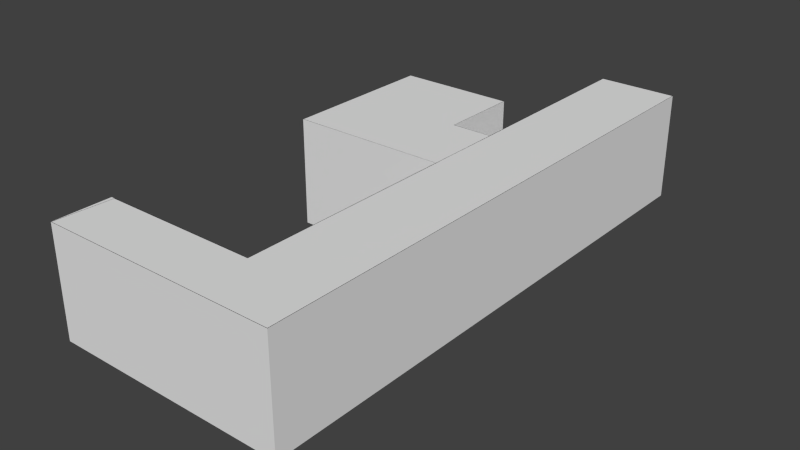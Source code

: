 # Source: Envi_001.blend  (saved by Blender 2.75.0; exported with 4.5.12 LTS)
import bpy
from mathutils import Matrix  # noqa: F401  (used for matrix-valued properties, if any)

bpy.ops.wm.read_factory_settings(use_empty=True)
scene = bpy.context.scene
scene.name = 'Scene'

# ---- collections
col_collection_1 = bpy.data.collections.new('Collection 1'); scene.collection.children.link(col_collection_1)

# ---- materials (node trees are filled in below, after node groups)
mat_door_hand = bpy.data.materials.new('Door_Hand')
mat_door_hand.alpha_threshold = 0.0
mat_door_hand.use_transparent_shadow = False
mat_door_hand.diffuse_color = (0.1424, 0.1088, 0.1088, 1.0)
mat_door_hand.roughness = 0.5
mat_door_wall = bpy.data.materials.new('Door_Wall')
mat_door_wall.alpha_threshold = 0.0
mat_door_wall.use_transparent_shadow = False
mat_door_wall.roughness = 0.5

# ---- material node trees

# ---- world
world_world = bpy.data.worlds.new('World'); scene.world = world_world
world_world.color = (0.05088, 0.05088, 0.05088)
world_world.use_sun_shadow = False
world_world.sun_shadow_jitter_overblur = 0.0
world_world.cycles.sampling_method = 'MANUAL'
world_world.cycles.sample_map_resolution = 256

# ---- meshes
me_cube_005 = bpy.data.meshes.new('Cube.005')
me_cube_005.from_pydata([(-4.0, -1.0, 0.0), (-4.0, 1.0, 0.0), (0.0, -1.0, 0.0), (0.0, 1.0, 0.0), (-4.0, 0.1478, 0.0), (-4.0, -0.8176, 0.0), (0.0, -0.8176, 0.0), (0.0, 0.1478, 0.0), (0.0, 6.028, 0.0), (0.0, -6.555, 0.0), (2.0, -1.0, 0.0), (2.0, 1.0, 0.0), (2.0, -0.8176, 0.0), (2.0, 0.1478, 0.0), (2.0, 6.028, 0.0), (2.0, -6.555, 0.0), (-1.021, 1.0, 0.0), (-1.0, -1.0, 0.0), (-1.0, -0.8176, 0.0), (-1.0, 0.1478, 0.0), (-4.0, 3.022, 0.0), (-1.021, 3.022, 0.0), (2.0, -8.0, 0.0), (-4.003, -8.0, 0.0), (-3.913, -6.555, 0.0), (-0.01447, 1.0, 0.0), (-0.01447, 0.1478, 0.0), (-3.973, -7.78, 0.0), (-3.943, -6.88, 0.0)], [], [(19, 7, 3, 16), (17, 2, 6, 18), (18, 6, 7, 19), (2, 9, 15, 10), (3, 7, 13, 11), (6, 12, 13, 7), (2, 10, 12, 6), (8, 3, 11, 14), (5, 18, 19, 4), (0, 17, 18, 5), (4, 19, 16, 1), (16, 21, 20, 1), (9, 24, 28, 27, 23, 22, 15), (7, 3, 25, 26)])
me_cube_005.use_remesh_preserve_volume = False
me_cube_005.use_remesh_preserve_attributes = False
me_cube_005.use_mirror_vertex_groups = False
me_cube_005.update()
me_cube_004 = bpy.data.meshes.new('Cube.004')
me_cube_004.from_pydata([(-4.0, -1.0, 2.75), (-4.0, 1.0, 2.75), (0.0, -1.0, 2.75), (0.0, 1.0, 2.75), (-4.0, -0.8176, 2.75), (-4.0, 0.1478, 2.75), (0.0, 6.028, 2.75), (0.0, -6.555, 2.75), (2.0, -1.0, 2.75), (2.0, 1.0, 2.75), (2.0, -0.8176, 2.75), (2.0, 0.1478, 2.75), (2.0, 6.028, 2.75), (2.0, -6.555, 2.75), (-1.021, 1.0, 2.75), (-1.0, -1.0, 2.75), (-4.0, 3.022, 2.75), (-1.021, 3.022, 2.75), (2.0, -8.0, 2.75), (-4.003, -6.555, 2.75), (-4.003, -8.0, 2.75)], [], [(13, 18, 20, 19), (1, 16, 17, 14, 3, 6, 12, 9, 11, 10, 8, 13, 7, 2, 15, 0, 4, 5)])
me_cube_004.use_remesh_preserve_volume = False
me_cube_004.use_remesh_preserve_attributes = False
me_cube_004.use_mirror_vertex_groups = False
me_cube_004.update()
me_cube_001 = bpy.data.meshes.new('Cube.001')
me_cube_001.from_pydata([(-0.02852, 0.1013, 0.8798), (-0.02852, 0.1013, 1.096), (-0.02852, 0.1859, 1.096), (0.0, 0.1013, 0.8798), (0.0, 0.1013, 1.096), (0.0, 0.1859, 1.096), (0.0, 0.1859, 0.8798), (-0.02852, 0.1859, 0.8798), (0.01982, 0.1013, 0.8798), (0.01982, 0.1013, 1.096), (0.01982, 0.1859, 1.096), (0.01982, 0.1859, 0.8798), (0.05111, 0.1583, 0.9875), (0.03547, 0.1583, 0.9875), (0.03546, 0.1294, 0.9904), (0.03546, 0.1424, 1.006), (0.01982, 0.1424, 1.006), (0.01982, 0.1294, 0.9904), (0.01982, 0.141, 0.9752), (0.05111, 0.141, 0.9752), (0.05111, 0.1294, 0.9904), (0.05111, 0.1424, 1.006), (0.01982, 0.1583, 0.9875), (0.03547, 0.141, 0.9752), (0.05111, 0.245, 0.962), (0.05111, 0.2623, 0.9743), (0.03547, 0.2623, 0.9743), (0.05111, 0.2464, 0.9931), (0.03546, 0.2464, 0.9931), (0.03547, 0.245, 0.962), (0.0, 0.05222, 0.06062), (0.0, 0.07351, 0.03933), (0.0, 0.05346, 0.06058), (0.0, 0.0535, 0.05226), (0.0, 0.05798, 0.04508), (0.0, 0.06515, 0.04061), (0.0, 0.9265, 0.03933), (0.0, 0.9478, 0.06062), (0.0, 0.9348, 0.04061), (0.0, 0.942, 0.04508), (0.0, 0.9465, 0.05226), (0.0, 0.07351, 1.957), (0.0, 0.05222, 1.936), (0.0, 0.05549, 1.936), (0.0, 0.06515, 1.956), (0.0, 0.05797, 1.951), (0.0, 0.0535, 1.944), (0.0, 0.9478, 1.936), (0.0, 0.9265, 1.957), (0.0, 0.9465, 1.944), (0.0, 0.942, 1.951), (0.0, 0.9348, 1.956), (-0.02852, 0.9265, 1.957), (-0.02852, 0.9478, 1.936), (-0.02852, 0.9348, 1.956), (-0.02852, 0.942, 1.951), (-0.02852, 0.9465, 1.944), (-0.02852, 0.05222, 1.936), (-0.02852, 0.07351, 1.957), (-0.02852, 0.05549, 1.936), (-0.02852, 0.0535, 1.944), (-0.02852, 0.05798, 1.951), (-0.02852, 0.06515, 1.956), (-0.02852, 0.9478, 0.06062), (-0.02852, 0.9265, 0.03933), (-0.02852, 0.9465, 0.05226), (-0.02852, 0.942, 0.04508), (-0.02852, 0.9348, 0.04061), (-0.02852, 0.07351, 0.03933), (-0.02852, 0.05222, 0.06062), (-0.02852, 0.05346, 0.06058), (-0.02852, 0.06515, 0.04061), (-0.02852, 0.05797, 0.04508), (-0.02852, 0.0535, 0.05226), (-0.04785, 0.1013, 0.8798), (-0.04785, 0.1013, 1.096), (-0.04785, 0.1859, 1.096), (-0.04785, 0.1859, 0.8798), (-0.07915, 0.1583, 0.9875), (-0.0635, 0.1583, 0.9875), (-0.0635, 0.1294, 0.9904), (-0.0635, 0.1424, 1.006), (-0.04785, 0.1424, 1.006), (-0.04785, 0.1294, 0.9904), (-0.04785, 0.141, 0.9752), (-0.07915, 0.141, 0.9752), (-0.07915, 0.1294, 0.9904), (-0.07915, 0.1424, 1.006), (-0.04785, 0.1583, 0.9875), (-0.0635, 0.141, 0.9752), (-0.07915, 0.245, 0.962), (-0.07915, 0.2623, 0.9743), (-0.0635, 0.2623, 0.9743), (-0.07915, 0.2464, 0.9931), (-0.0635, 0.2464, 0.9931), (-0.0635, 0.245, 0.962)], [], [(36, 31, 68, 64), (57, 59, 2, 1, 0, 70, 69), (43, 42, 30, 32, 3, 4, 5), (6, 7, 2, 5), (47, 49, 50, 51, 48, 41, 43, 5, 6, 3, 32, 31, 36, 38, 39, 40, 37), (52, 54, 55, 56, 53, 63, 65, 66, 67, 64, 68, 70, 0, 7, 2, 59, 58), (4, 1, 0, 3), (3, 0, 7, 6), (47, 37, 63, 53), (41, 48, 52, 58), (5, 2, 1, 4), (5, 10, 11, 6), (3, 8, 9, 4), (6, 11, 8, 3), (4, 9, 10, 5), (13, 26, 29, 23), (23, 19, 20, 14), (8, 18, 17, 16, 9), (11, 10, 9, 16, 22, 18, 8), (15, 28, 26, 13), (14, 20, 21, 15), (12, 21, 20, 19), (17, 14, 15, 16), (22, 13, 23, 18), (18, 23, 14, 17), (16, 15, 13, 22), (28, 27, 25, 26), (26, 25, 24, 29), (23, 29, 24, 19), (19, 24, 25, 12), (21, 27, 28, 15), (12, 25, 27, 21), (30, 33, 32), (33, 34, 32), (34, 35, 32), (35, 31, 32), (41, 44, 43), (44, 45, 43), (45, 46, 43), (46, 42, 43), (57, 60, 59), (60, 61, 59), (61, 62, 59), (62, 58, 59), (68, 71, 70), (71, 72, 70), (72, 73, 70), (73, 69, 70), (41, 58, 62, 44), (44, 62, 61, 45), (45, 61, 60, 46), (46, 60, 57, 42), (68, 31, 35, 71), (71, 35, 34, 72), (72, 34, 33, 73), (73, 33, 30, 69), (47, 53, 56, 49), (49, 56, 55, 50), (50, 55, 54, 51), (51, 54, 52, 48), (63, 37, 40, 65), (65, 40, 39, 66), (66, 39, 38, 67), (67, 38, 36, 64), (30, 42, 57, 69), (2, 7, 77, 76), (1, 2, 76, 75), (7, 0, 74, 77), (0, 1, 75, 74), (79, 89, 95, 92), (89, 80, 86, 85), (74, 75, 82, 83, 84), (77, 74, 84, 88, 82, 75, 76), (81, 79, 92, 94), (80, 81, 87, 86), (78, 85, 86, 87), (83, 82, 81, 80), (88, 84, 89, 79), (84, 83, 80, 89), (82, 88, 79, 81), (94, 92, 91, 93), (92, 95, 90, 91), (89, 85, 90, 95), (85, 78, 91, 90), (87, 81, 94, 93), (78, 87, 93, 91)])
me_cube_001.use_remesh_preserve_volume = False
me_cube_001.use_remesh_preserve_attributes = False
me_cube_001.use_mirror_vertex_groups = False
me_cube_001.update()
me_cube_002 = bpy.data.meshes.new('Cube.002')
me_cube_002.from_pydata([(-0.01437, -0.2003, -0.1118), (-0.01437, -0.2003, 0.1043), (-0.01437, -0.1157, 0.1043), (0.01415, -0.2003, -0.1118), (0.01415, -0.2003, 0.1043), (0.01415, -0.1157, 0.1043), (0.01415, -0.1157, -0.1118), (-0.01437, -0.1157, -0.1118), (0.03397, -0.2003, -0.1118), (0.03397, -0.2003, 0.1043), (0.03397, -0.1157, 0.1043), (0.03397, -0.1157, -0.1118), (0.06526, -0.1433, -0.004132), (0.04961, -0.1433, -0.004132), (0.04961, -0.1723, -0.001238), (0.04961, -0.1592, 0.01468), (0.03396, -0.1592, 0.01468), (0.03396, -0.1723, -0.001238), (0.03397, -0.1607, -0.01643), (0.06526, -0.1607, -0.01643), (0.06526, -0.1723, -0.001238), (0.06526, -0.1592, 0.01468), (0.03397, -0.1433, -0.004132), (0.04961, -0.1607, -0.01643), (0.06526, -0.05669, -0.02962), (0.06526, -0.03932, -0.01732), (0.04961, -0.03932, -0.01732), (0.06526, -0.05524, 0.001495), (0.04961, -0.05524, 0.001495), (0.04961, -0.05669, -0.02962), (0.01415, -0.2494, -0.931), (0.01415, -0.2281, -0.9523), (0.01415, -0.2482, -0.931), (0.01415, -0.2481, -0.9394), (0.01415, -0.2437, -0.9465), (0.01415, -0.2365, -0.951), (0.01415, 0.6249, -0.9523), (0.01415, 0.6461, -0.931), (0.01415, 0.6332, -0.951), (0.01415, 0.6404, -0.9465), (0.01415, 0.6449, -0.9394), (0.01415, -0.2281, 0.9652), (0.01415, -0.2494, 0.9439), (0.01415, -0.2461, 0.9442), (0.01415, -0.2365, 0.9639), (0.01415, -0.2437, 0.9594), (0.01415, -0.2481, 0.9523), (0.01415, 0.6461, 0.9439), (0.01415, 0.6249, 0.9652), (0.01415, 0.6449, 0.9523), (0.01415, 0.6404, 0.9594), (0.01415, 0.6332, 0.9639), (-0.01437, 0.6249, 0.9652), (-0.01437, 0.6461, 0.9439), (-0.01437, 0.6332, 0.9639), (-0.01437, 0.6404, 0.9594), (-0.01437, 0.6449, 0.9523), (-0.01437, -0.2494, 0.9439), (-0.01437, -0.2281, 0.9652), (-0.01437, -0.2461, 0.9442), (-0.01437, -0.2481, 0.9523), (-0.01437, -0.2437, 0.9594), (-0.01437, -0.2365, 0.9639), (-0.01437, 0.6461, -0.931), (-0.01437, 0.6249, -0.9523), (-0.01437, 0.6449, -0.9394), (-0.01437, 0.6404, -0.9465), (-0.01437, 0.6332, -0.951), (-0.01437, -0.2281, -0.9523), (-0.01437, -0.2494, -0.931), (-0.01437, -0.2482, -0.931), (-0.01437, -0.2365, -0.951), (-0.01437, -0.2437, -0.9465), (-0.01437, -0.2481, -0.9394), (-0.0337, -0.2003, -0.1118), (-0.0337, -0.2003, 0.1043), (-0.0337, -0.1157, 0.1043), (-0.0337, -0.1157, -0.1118), (-0.065, -0.1433, -0.004132), (-0.04935, -0.1433, -0.004132), (-0.04935, -0.1723, -0.001238), (-0.04935, -0.1592, 0.01468), (-0.0337, -0.1592, 0.01468), (-0.0337, -0.1723, -0.001238), (-0.0337, -0.1607, -0.01643), (-0.065, -0.1607, -0.01643), (-0.065, -0.1723, -0.001238), (-0.065, -0.1592, 0.01468), (-0.0337, -0.1433, -0.004132), (-0.04935, -0.1607, -0.01643), (-0.065, -0.05669, -0.02962), (-0.065, -0.03932, -0.01732), (-0.04935, -0.03932, -0.01732), (-0.065, -0.05524, 0.001495), (-0.04935, -0.05524, 0.001495), (-0.04935, -0.05669, -0.02962)], [], [(36, 31, 68, 64), (57, 59, 2, 1, 0, 70, 69), (43, 42, 30, 32, 3, 4, 5), (6, 7, 2, 5), (47, 49, 50, 51, 48, 41, 43, 5, 6, 3, 32, 31, 36, 38, 39, 40, 37), (52, 54, 55, 56, 53, 63, 65, 66, 67, 64, 68, 70, 0, 7, 2, 59, 58), (4, 1, 0, 3), (3, 0, 7, 6), (47, 37, 63, 53), (41, 48, 52, 58), (5, 2, 1, 4), (5, 10, 11, 6), (3, 8, 9, 4), (6, 11, 8, 3), (4, 9, 10, 5), (13, 26, 29, 23), (23, 19, 20, 14), (8, 18, 17, 16, 9), (11, 10, 9, 16, 22, 18, 8), (15, 28, 26, 13), (14, 20, 21, 15), (12, 21, 20, 19), (17, 14, 15, 16), (22, 13, 23, 18), (18, 23, 14, 17), (16, 15, 13, 22), (28, 27, 25, 26), (26, 25, 24, 29), (23, 29, 24, 19), (19, 24, 25, 12), (21, 27, 28, 15), (12, 25, 27, 21), (30, 33, 32), (33, 34, 32), (34, 35, 32), (35, 31, 32), (41, 44, 43), (44, 45, 43), (45, 46, 43), (46, 42, 43), (57, 60, 59), (60, 61, 59), (61, 62, 59), (62, 58, 59), (68, 71, 70), (71, 72, 70), (72, 73, 70), (73, 69, 70), (41, 58, 62, 44), (44, 62, 61, 45), (45, 61, 60, 46), (46, 60, 57, 42), (68, 31, 35, 71), (71, 35, 34, 72), (72, 34, 33, 73), (73, 33, 30, 69), (47, 53, 56, 49), (49, 56, 55, 50), (50, 55, 54, 51), (51, 54, 52, 48), (63, 37, 40, 65), (65, 40, 39, 66), (66, 39, 38, 67), (67, 38, 36, 64), (30, 42, 57, 69), (2, 7, 77, 76), (1, 2, 76, 75), (7, 0, 74, 77), (0, 1, 75, 74), (79, 89, 95, 92), (89, 80, 86, 85), (74, 75, 82, 83, 84), (77, 74, 84, 88, 82, 75, 76), (81, 79, 92, 94), (80, 81, 87, 86), (78, 85, 86, 87), (83, 82, 81, 80), (88, 84, 89, 79), (84, 83, 80, 89), (82, 88, 79, 81), (94, 92, 91, 93), (92, 95, 90, 91), (89, 85, 90, 95), (85, 78, 91, 90), (87, 81, 94, 93), (78, 87, 93, 91)])
me_cube_002.polygons.foreach_set('material_index', [1, 1, 1, 1, 1, 1, 1, 1, 1, 1, 1, 0, 0, 0, 0, 0, 0, 0, 0, 0, 0, 0, 0, 0, 0, 0, 0, 0, 0, 0, 0, 0, 1, 1, 1, 1, 1, 1, 1, 1, 1, 1, 1, 1, 1, 1, 1, 1, 1, 1, 1, 1, 1, 1, 1, 1, 1, 1, 1, 1, 1, 1, 1, 1, 1, 0, 0, 0, 0, 0, 0, 0, 0, 0, 0, 0, 0, 0, 0, 0, 0, 0, 0, 0, 0, 0])
me_cube_002.materials.append(mat_door_hand)
me_cube_002.materials.append(mat_door_wall)
me_cube_002.use_remesh_preserve_volume = False
me_cube_002.use_remesh_preserve_attributes = False
me_cube_002.use_mirror_vertex_groups = False
me_cube_002.update()
me_cube_003 = bpy.data.meshes.new('Cube.003')
me_cube_003.from_pydata([(0.0, 0.01732, 0.0), (0.0, 0.9827, 0.0), (0.0, 0.01732, 2.0), (0.0, 0.9827, 2.0), (0.0, 0.04078, 0.04861), (0.0, 0.9592, 0.04861), (0.0, 0.04078, 1.951), (0.0, 0.9592, 1.951), (-0.03111, 0.01732, 0.0), (-0.03111, 0.9827, 0.0), (-0.03111, 0.01732, 2.0), (-0.03111, 0.9827, 2.0), (-0.03111, 0.04078, 0.04861), (-0.03111, 0.9592, 0.04861), (-0.03111, 0.04078, 1.951), (-0.03111, 0.9592, 1.951)], [], [(2, 6, 7, 3), (3, 7, 5, 1), (0, 1, 5, 4), (2, 0, 4, 6), (10, 11, 15, 14), (11, 9, 13, 15), (8, 12, 13, 9), (10, 14, 12, 8), (2, 3, 11, 10), (5, 7, 15, 13), (5, 13, 12, 4), (3, 1, 9, 11), (0, 8, 9, 1), (4, 12, 14, 6), (7, 6, 14, 15), (2, 10, 8, 0)])
me_cube_003.use_remesh_preserve_volume = False
me_cube_003.use_remesh_preserve_attributes = False
me_cube_003.use_mirror_vertex_groups = False
me_cube_003.update()
me_cube_006 = bpy.data.meshes.new('Cube.006')
me_cube_006.from_pydata([(-0.01426, -0.1182, 0.8465), (-0.01426, 0.09783, 0.8465), (-0.01426, 0.09783, 0.7618), (0.01426, -0.1182, 0.8465), (0.01426, 0.09783, 0.8465), (0.01426, 0.09783, 0.7618), (0.01426, -0.1182, 0.7618), (-0.01426, -0.1182, 0.7618), (0.03408, -0.1182, 0.8465), (0.03408, 0.09783, 0.8465), (0.03408, 0.09783, 0.7618), (0.03408, -0.1182, 0.7618), (0.06537, -0.01058, 0.7895), (0.04973, -0.01058, 0.7895), (0.04972, -0.00769, 0.8184), (0.04972, 0.008228, 0.8054), (0.03408, 0.008228, 0.8054), (0.03408, -0.00769, 0.8184), (0.03408, -0.02288, 0.8068), (0.06537, -0.02288, 0.8068), (0.06537, -0.00769, 0.8184), (0.06537, 0.008228, 0.8054), (0.03408, -0.01058, 0.7895), (0.04973, -0.02288, 0.8068), (0.06537, -0.03607, 0.7028), (0.06537, -0.02377, 0.6855), (0.04973, -0.02377, 0.6855), (0.06537, -0.004957, 0.7014), (0.04972, -0.004957, 0.7014), (0.04973, -0.03607, 0.7028), (0.01426, -0.9375, 0.8956), (0.01426, -0.9587, 0.8743), (0.01426, -0.9375, 0.8943), (0.01426, -0.9458, 0.8943), (0.01426, -0.953, 0.8898), (0.01426, -0.9575, 0.8826), (0.01426, -0.9587, 0.02129), (0.01426, -0.9375, 5.96e-08), (0.01426, -0.9575, 0.01293), (0.01426, -0.953, 0.005752), (0.01426, -0.9458, 0.001283), (0.01426, 0.9587, 0.8743), (0.01426, 0.9375, 0.8956), (0.01426, 0.9377, 0.8923), (0.01426, 0.9575, 0.8826), (0.01426, 0.953, 0.8898), (0.01426, 0.9458, 0.8943), (0.01426, 0.9375, -5.96e-08), (0.01426, 0.9587, 0.02129), (0.01426, 0.9458, 0.001283), (0.01426, 0.953, 0.005755), (0.01426, 0.9575, 0.01293), (-0.01426, 0.9587, 0.02129), (-0.01426, 0.9375, -5.96e-08), (-0.01426, 0.9575, 0.01293), (-0.01426, 0.953, 0.005752), (-0.01426, 0.9458, 0.001283), (-0.01426, 0.9375, 0.8956), (-0.01426, 0.9587, 0.8743), (-0.01426, 0.9377, 0.8923), (-0.01426, 0.9458, 0.8943), (-0.01426, 0.953, 0.8898), (-0.01426, 0.9575, 0.8826), (-0.01426, -0.9375, 5.96e-08), (-0.01426, -0.9587, 0.02129), (-0.01426, -0.9458, 0.001283), (-0.01426, -0.953, 0.005755), (-0.01426, -0.9575, 0.01293), (-0.01426, -0.9587, 0.8743), (-0.01426, -0.9375, 0.8956), (-0.01426, -0.9375, 0.8943), (-0.01426, -0.9575, 0.8826), (-0.01426, -0.953, 0.8898), (-0.01426, -0.9458, 0.8943), (-0.03359, -0.1182, 0.8465), (-0.03359, 0.09783, 0.8465), (-0.03359, 0.09783, 0.7618), (-0.03359, -0.1182, 0.7618), (-0.06489, -0.01058, 0.7895), (-0.04924, -0.01058, 0.7895), (-0.04924, -0.00769, 0.8184), (-0.04924, 0.008228, 0.8054), (-0.03359, 0.008228, 0.8054), (-0.03359, -0.00769, 0.8184), (-0.03359, -0.02288, 0.8068), (-0.06489, -0.02288, 0.8068), (-0.06489, -0.00769, 0.8184), (-0.06489, 0.008228, 0.8054), (-0.03359, -0.01058, 0.7895), (-0.04924, -0.02288, 0.8068), (-0.06489, -0.03607, 0.7028), (-0.06489, -0.02377, 0.6855), (-0.04924, -0.02377, 0.6855), (-0.06489, -0.004957, 0.7014), (-0.04924, -0.004957, 0.7014), (-0.04924, -0.03607, 0.7028)], [], [(36, 31, 68, 64), (57, 59, 2, 1, 0, 70, 69), (43, 42, 30, 32, 3, 4, 5), (6, 7, 2, 5), (47, 49, 50, 51, 48, 41, 43, 5, 6, 3, 32, 31, 36, 38, 39, 40, 37), (52, 54, 55, 56, 53, 63, 65, 66, 67, 64, 68, 70, 0, 7, 2, 59, 58), (4, 1, 0, 3), (3, 0, 7, 6), (47, 37, 63, 53), (41, 48, 52, 58), (5, 2, 1, 4), (5, 10, 11, 6), (3, 8, 9, 4), (6, 11, 8, 3), (4, 9, 10, 5), (13, 26, 29, 23), (23, 19, 20, 14), (8, 18, 17, 16, 9), (11, 10, 9, 16, 22, 18, 8), (15, 28, 26, 13), (14, 20, 21, 15), (12, 21, 20, 19), (17, 14, 15, 16), (22, 13, 23, 18), (18, 23, 14, 17), (16, 15, 13, 22), (28, 27, 25, 26), (26, 25, 24, 29), (23, 29, 24, 19), (19, 24, 25, 12), (21, 27, 28, 15), (12, 25, 27, 21), (30, 33, 32), (33, 34, 32), (34, 35, 32), (35, 31, 32), (41, 44, 43), (44, 45, 43), (45, 46, 43), (46, 42, 43), (57, 60, 59), (60, 61, 59), (61, 62, 59), (62, 58, 59), (68, 71, 70), (71, 72, 70), (72, 73, 70), (73, 69, 70), (41, 58, 62, 44), (44, 62, 61, 45), (45, 61, 60, 46), (46, 60, 57, 42), (68, 31, 35, 71), (71, 35, 34, 72), (72, 34, 33, 73), (73, 33, 30, 69), (47, 53, 56, 49), (49, 56, 55, 50), (50, 55, 54, 51), (51, 54, 52, 48), (63, 37, 40, 65), (65, 40, 39, 66), (66, 39, 38, 67), (67, 38, 36, 64), (30, 42, 57, 69), (2, 7, 77, 76), (1, 2, 76, 75), (7, 0, 74, 77), (0, 1, 75, 74), (79, 89, 95, 92), (89, 80, 86, 85), (74, 75, 82, 83, 84), (77, 74, 84, 88, 82, 75, 76), (81, 79, 92, 94), (80, 81, 87, 86), (78, 85, 86, 87), (83, 82, 81, 80), (88, 84, 89, 79), (84, 83, 80, 89), (82, 88, 79, 81), (94, 92, 91, 93), (92, 95, 90, 91), (89, 85, 90, 95), (85, 78, 91, 90), (87, 81, 94, 93), (78, 87, 93, 91)])
me_cube_006.polygons.foreach_set('material_index', [1, 1, 1, 1, 1, 1, 1, 1, 1, 1, 1, 0, 0, 0, 0, 0, 0, 0, 0, 0, 0, 0, 0, 0, 0, 0, 0, 0, 0, 0, 0, 0, 1, 1, 1, 1, 1, 1, 1, 1, 1, 1, 1, 1, 1, 1, 1, 1, 1, 1, 1, 1, 1, 1, 1, 1, 1, 1, 1, 1, 1, 1, 1, 1, 1, 0, 0, 0, 0, 0, 0, 0, 0, 0, 0, 0, 0, 0, 0, 0, 0, 0, 0, 0, 0, 0])
me_cube_006.materials.append(mat_door_hand)
me_cube_006.materials.append(mat_door_wall)
me_cube_006.use_remesh_preserve_volume = False
me_cube_006.use_remesh_preserve_attributes = False
me_cube_006.use_mirror_vertex_groups = False
me_cube_006.update()
me_cube = bpy.data.meshes.new('Cube')
me_cube.from_pydata([(-4.0, -1.0, 0.0), (-4.0, -1.0, 2.75), (-4.0, 1.0, 0.0), (-4.0, 1.0, 2.75), (0.002398, -1.0, 0.0), (0.0, -1.0, 2.75), (0.0, 1.0, 0.0), (0.0, 1.0, 2.75), (-4.0, -1.0, 2.0), (0.0, 1.0, 2.0), (-4.0, -0.8176, 2.75), (-4.0, 0.1478, 2.75), (-4.0, 0.1478, 0.0), (-4.0, -0.8176, 0.0), (-0.01316, -0.8085, 2.0), (0.0, 6.028, 0.0), (0.0, 6.028, 2.75), (0.0, 6.028, 2.0), (0.0, -6.555, 0.0), (0.0, -6.555, 2.75), (0.0, -6.555, 2.0), (2.0, 6.028, 0.0), (2.0, 6.028, 2.75), (0.0, 0.131, 2.75), (-1.021, 1.0, 2.0), (-4.0, 3.022, 0.0), (-4.0, 3.022, 2.75), (-4.0, 3.022, 2.0), (-1.021, 3.022, 2.75), (-1.021, 3.022, 0.0), (-1.021, 3.022, 2.0), (2.0, -8.0, 0.0), (2.0, -8.0, 2.75), (-4.003, -8.0, 0.0), (-4.003, -8.0, 2.75), (-3.913, -6.555, 0.0), (-3.913, -6.555, 2.75), (-3.913, -6.555, 1.892), (-3.973, -7.768, 1.887), (-4.003, -8.0, 1.886), (-3.943, -6.874, 1.891), (-0.006178, 0.1335, 2.0), (0.0, -0.8111, 2.75), (-0.01447, -1.0, 2.0), (-0.01447, -0.8176, 2.0), (-3.973, -7.78, 0.0), (-3.943, -6.88, 0.0), (0.001599, -0.8098, 0.0), (0.0007993, 0.1308, 0.0), (-3.988, -7.768, 2.75), (-3.934, -6.881, 2.75), (-3.943, -6.881, 1.891), (-1.019, 1.0, 2.75), (-1.021, 1.0, 0.01532), (-3.99, -0.99, 0.0), (-3.99, -0.99, 2.75), (-3.99, 1.0, 0.0), (-3.99, 1.0, 2.75), (0.01578, -0.9933, 8.074e-05), (0.01346, -0.9934, 2.75), (0.01, 1.0, 8.545e-06), (0.0133, 0.9933, 2.75), (-3.99, -0.99, 2.0), (0.01594, 0.996, 2.0), (-3.99, -0.8176, 2.75), (-3.99, 0.1478, 2.75), (-3.99, 0.1478, 0.0), (-3.99, -0.8176, 0.0), (-0.003158, -0.8085, 2.0), (0.01, 6.018, 0.0), (0.01, 6.018, 2.75), (0.01, 6.018, 2.0), (0.01001, -6.565, 4.189e-05), (0.01001, -6.565, 2.75), (0.01001, -6.565, 2.0), (1.99, 6.018, 0.0), (1.99, 6.018, 2.75), (0.01, 0.131, 2.75), (-1.034, 0.9933, 2.0), (-3.99, 3.012, 0.0), (-3.99, 3.012, 2.75), (-3.99, 3.012, 2.0), (-1.031, 3.012, 2.75), (-1.031, 3.012, 0.0), (-1.031, 3.012, 2.0), (1.99, -7.99, 0.0), (1.99, -7.99, 2.75), (-3.991, -7.99, 4.629e-06), (-3.992, -7.99, 2.75), (-3.904, -6.565, 8.26e-07), (-3.904, -6.565, 2.75), (-3.904, -6.565, 1.892), (-3.963, -7.769, 1.887), (-3.991, -7.99, 1.887), (-3.933, -6.875, 1.891), (0.003822, 0.1335, 2.0), (0.009999, -0.8111, 2.75), (-0.004422, -0.995, 2.0), (-0.01447, -0.8176, 2.0), (-3.963, -7.781, 3.967e-06), (-3.933, -6.881, 1.221e-06), (0.0116, -0.8098, 7.905e-05), (0.0108, 0.1307, 1.74e-05), (-3.978, -7.769, 2.75), (-3.924, -6.881, 2.75), (-3.933, -6.881, 1.891), (-1.029, 0.99, 2.75), (-1.031, 1.0, 0.01532), (-3.732, 3.022, 2.75), (-2.891, 3.022, 2.75), (-3.725, 3.012, 2.75), (-2.888, 3.012, 2.75), (-2.891, 3.022, 2.0), (-3.732, 3.022, 2.0), (-2.888, 3.012, 2.0), (-3.725, 3.012, 2.0)], [(45, 46), (47, 48), (99, 100), (101, 102)], [(9, 7, 16, 17), (9, 17, 15, 6), (37, 36, 19, 20, 18, 35), (34, 49, 38, 39), (15, 17, 16, 22, 21), (27, 113, 112, 30, 29, 25), (32, 34, 39, 33, 31), (2, 12, 13, 0, 8, 1, 10, 11, 3, 26, 27, 25), (23, 7, 9, 41), (33, 39, 38, 45), (35, 46, 40, 37), (21, 22, 32, 31), (20, 19, 5, 43), (20, 43, 4, 18), (42, 23, 41, 14), (5, 42, 14, 43), (6, 48, 41, 9), (14, 47, 4, 43), (0, 4, 43, 5, 1, 8), (49, 50, 51, 38), (50, 36, 37, 40, 51), (7, 9, 24, 52), (28, 52, 24, 30), (29, 30, 24, 53), (71, 70, 61, 63), (60, 69, 71, 63), (89, 72, 74, 73, 90, 91), (93, 92, 103, 88), (75, 76, 70, 71, 69), (111, 114, 84, 82), (79, 83, 84, 114, 115, 81), (85, 87, 93, 88, 86), (79, 81, 80, 57, 65, 64, 55, 62, 54, 67, 66, 56), (95, 63, 61, 77), (99, 92, 93, 87), (91, 94, 100, 89), (85, 86, 76, 75), (97, 59, 73, 74), (72, 58, 97, 74), (68, 95, 77, 96), (97, 68, 96, 59), (63, 95, 102, 60), (97, 58, 101, 68), (62, 55, 59, 97, 58, 54), (92, 105, 104, 103), (105, 94, 91, 90, 104), (106, 78, 63, 61), (84, 78, 106, 82), (107, 78, 84, 83), (3, 11, 65, 57), (0, 13, 67, 54), (10, 1, 55, 64), (11, 10, 64, 65), (12, 2, 56, 66), (13, 12, 66, 67), (16, 7, 61, 70), (6, 15, 69, 60), (5, 19, 73, 59), (18, 4, 58, 72), (15, 21, 75, 69), (23, 42, 96, 77), (42, 5, 59, 96), (22, 16, 70, 76), (1, 5, 59, 55), (4, 0, 54, 58), (24, 9, 63, 78), (25, 29, 83, 79), (26, 3, 57, 80), (2, 25, 79, 56), (32, 22, 76, 86), (21, 31, 85, 75), (34, 32, 86, 88), (31, 33, 87, 85), (19, 36, 90, 73), (35, 18, 72, 89), (36, 50, 104, 90), (51, 40, 94, 105), (46, 35, 89, 100), (7, 23, 77, 61), (48, 6, 60, 102), (33, 45, 99, 87), (45, 38, 92, 99), (40, 46, 100, 94), (14, 41, 95, 68), (4, 47, 101, 58), (41, 48, 102, 95), (47, 14, 68, 101), (49, 34, 88, 103), (50, 49, 103, 104), (38, 51, 105, 92), (7, 52, 106, 61), (52, 28, 82, 106), (53, 24, 78, 107), (29, 53, 107, 83), (112, 109, 28, 30), (26, 108, 113, 27), (81, 115, 110, 80), (109, 108, 110, 111), (28, 109, 111, 82), (108, 26, 80, 110)])
me_cube.use_remesh_preserve_volume = False
me_cube.use_remesh_preserve_attributes = False
me_cube.use_mirror_vertex_groups = False
me_cube.update()

# ---- objects
ob_house_001_ground = bpy.data.objects.new('House_001_ground', me_cube_005)
ob_house_001_roof = bpy.data.objects.new('house_001_roof', me_cube_004)
ob_door_001_002 = bpy.data.objects.new('Door_001.002', me_cube_001)
ob_door_001 = bpy.data.objects.new('Door_001', me_cube_002)
ob_door_frame_001 = bpy.data.objects.new('Door_frame_001', me_cube_003)
ob_door_frame_001_001 = bpy.data.objects.new('Door_Frame_001.001', me_cube_003)
ob_door_001_001 = bpy.data.objects.new('Door_001.001', me_cube_006)
ob_house_001_wall = bpy.data.objects.new('House_001_wall', me_cube)

# ---- transforms, parenting, visibility, modifiers, constraints
ob_house_001_ground.location = (0.0, 0.0, 0.0)
ob_house_001_ground.lineart.crease_threshold = 0.0
ob_house_001_roof.location = (0.0, 0.0, 0.0)
ob_house_001_roof.hide_viewport = True
ob_house_001_roof.lineart.crease_threshold = 0.0
ob_door_001_002.location = (-3.963, -7.829, -0.05229)
ob_door_001_002.lineart.crease_threshold = 0.0
ob_door_001.location = (0.02996, 1.035, 0.0)
ob_door_001.rotation_euler = (0.0, -0.0, 1.571)
ob_door_001.scale = (1.0, 1.083, 1.0)
ob_door_001.lineart.crease_threshold = 0.0
ob_door_frame_001.location = (0.008648, 1.035, 0.0)
ob_door_frame_001.rotation_euler = (0.0, -0.0, 1.571)
ob_door_frame_001.scale = (1.0, 1.046, 1.0)
ob_door_frame_001.lineart.crease_threshold = 0.0
ob_door_frame_001_001.location = (0.0, -0.8419, 0.0)
ob_door_frame_001_001.lineart.crease_threshold = 0.0
ob_door_001_001.location = (-0.01426, -0.5339, 0.3455)
ob_door_001_001.lineart.crease_threshold = 0.0
ob_house_001_wall.location = (0.0, 0.0, 0.0)
ob_house_001_wall.lineart.crease_threshold = 0.0

# ---- collection membership
col_collection_1.objects.link(ob_house_001_ground)
col_collection_1.objects.link(ob_house_001_roof)
col_collection_1.objects.link(ob_door_001_002)
col_collection_1.objects.link(ob_door_001)
col_collection_1.objects.link(ob_door_frame_001)
col_collection_1.objects.link(ob_door_frame_001_001)
col_collection_1.objects.link(ob_door_001_001)
col_collection_1.objects.link(ob_house_001_wall)

# ---- scene / render settings (as saved in the file)
scene.frame_start = 1; scene.frame_end = 250; scene.frame_set(1)
scene.render.engine = 'BLENDER_EEVEE_NEXT'
scene.render.resolution_percentage = 50
scene.render.dither_intensity = 0.0
scene.cycles.use_denoising = False
scene.cycles.samples = 10
scene.cycles.sampling_pattern = 'TABULATED_SOBOL'
scene.cycles.light_sampling_threshold = 0.0
scene.cycles.use_adaptive_sampling = False
scene.cycles.use_light_tree = False
scene.cycles.blur_glossy = 0.0
scene.cycles.pixel_filter_type = 'GAUSSIAN'
scene.cycles.sample_clamp_indirect = 0.0
scene.view_settings.view_transform = 'Standard'
bpy.context.view_layer.update()

# ---- added for rendering (the .blend has no active camera and no usable light): camera, sun
cam_auto = bpy.data.cameras.new('AutoCamera')
cam_auto.lens = 50.0
cam_auto.sensor_width = 36.0
cam_auto.clip_end = 1000.0
ob_auto_camera = bpy.data.objects.new('AutoCamera', cam_auto)
scene.collection.objects.link(ob_auto_camera)
ob_auto_camera.location = (13.5196, -18.4347, 12.5314)
ob_auto_camera.rotation_euler = (1.09748, -7.21219e-08, 0.694738)
scene.camera = ob_auto_camera
light_auto_sun = bpy.data.lights.new('AutoSun', 'SUN')
light_auto_sun.energy = 3.0
light_auto_sun.angle = 0.0523599
ob_auto_sun = bpy.data.objects.new('AutoSun', light_auto_sun)
scene.collection.objects.link(ob_auto_sun)
ob_auto_sun.rotation_euler = (0.872665, 0.174533, 0.523599)
bpy.context.view_layer.update()
